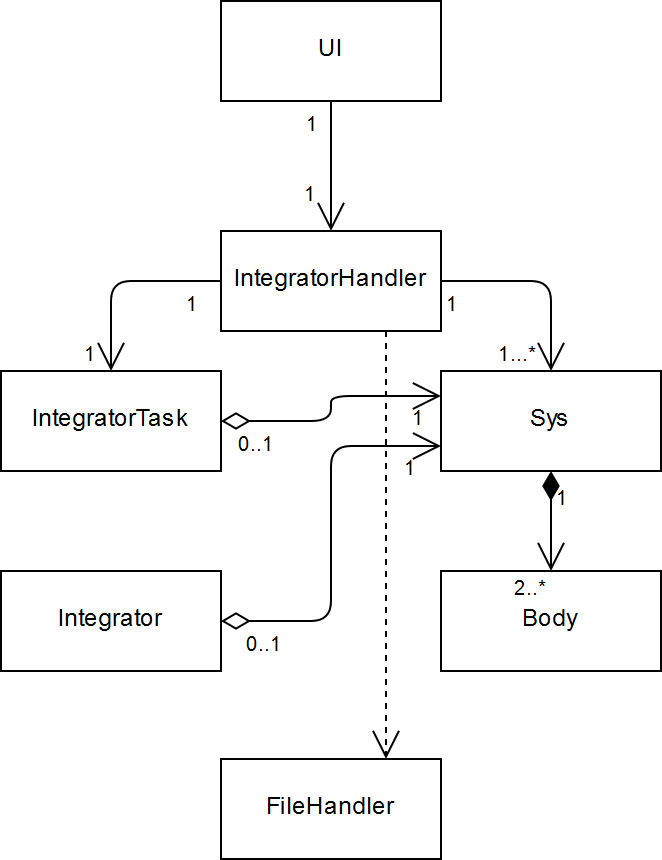

The diagram above was exported from draw.io. Its source (the exported page's mxGraphModel, read from the mxfile embedded in the PNG):
<mxGraphModel dx="697" dy="386" grid="1" gridSize="10" guides="1" tooltips="1" connect="1" arrows="1" fold="1" page="1" pageScale="1" pageWidth="583" pageHeight="827" background="#ffffff" math="0" shadow="0">
  <root>
    <mxCell id="0" />
    <mxCell id="1" parent="0" />
    <mxCell id="1Ug5Z_b9qRvQGxCEPD8w-2" value="UI" style="html=1;" vertex="1" parent="1">
      <mxGeometry x="270" y="155" width="110" height="50" as="geometry" />
    </mxCell>
    <mxCell id="1Ug5Z_b9qRvQGxCEPD8w-4" value="IntegratorTask" style="html=1;" vertex="1" parent="1">
      <mxGeometry x="160" y="340" width="110" height="50" as="geometry" />
    </mxCell>
    <mxCell id="1Ug5Z_b9qRvQGxCEPD8w-5" value="Integrator" style="html=1;" vertex="1" parent="1">
      <mxGeometry x="160" y="440" width="110" height="50" as="geometry" />
    </mxCell>
    <mxCell id="1Ug5Z_b9qRvQGxCEPD8w-6" value="Sys" style="html=1;" vertex="1" parent="1">
      <mxGeometry x="380" y="340" width="110" height="50" as="geometry" />
    </mxCell>
    <mxCell id="1Ug5Z_b9qRvQGxCEPD8w-7" value="Body" style="html=1;" vertex="1" parent="1">
      <mxGeometry x="380" y="440" width="110" height="50" as="geometry" />
    </mxCell>
    <mxCell id="1Ug5Z_b9qRvQGxCEPD8w-11" value="FileHandler" style="html=1;" vertex="1" parent="1">
      <mxGeometry x="270" y="534" width="110" height="50" as="geometry" />
    </mxCell>
    <mxCell id="1Ug5Z_b9qRvQGxCEPD8w-3" value="IntegratorHandler" style="html=1;" vertex="1" parent="1">
      <mxGeometry x="270" y="270" width="110" height="50" as="geometry" />
    </mxCell>
    <mxCell id="1Ug5Z_b9qRvQGxCEPD8w-63" value="" style="verticalAlign=bottom;html=1;endArrow=open;endSize=12;edgeStyle=orthogonalEdgeStyle;startFill=0;startSize=12;startArrow=diamondThin;entryX=0;entryY=0.25;entryDx=0;entryDy=0;exitX=1;exitY=0.5;exitDx=0;exitDy=0;" edge="1" parent="1" source="1Ug5Z_b9qRvQGxCEPD8w-4" target="1Ug5Z_b9qRvQGxCEPD8w-6">
      <mxGeometry relative="1" as="geometry">
        <mxPoint x="150" y="610" as="sourcePoint" />
        <mxPoint x="400" y="610" as="targetPoint" />
      </mxGeometry>
    </mxCell>
    <mxCell id="1Ug5Z_b9qRvQGxCEPD8w-64" value="0..1" style="resizable=0;html=1;align=left;verticalAlign=top;labelBackgroundColor=none;fontSize=10" connectable="0" vertex="1" parent="1Ug5Z_b9qRvQGxCEPD8w-63">
      <mxGeometry x="-0.9" relative="1" as="geometry" />
    </mxCell>
    <mxCell id="1Ug5Z_b9qRvQGxCEPD8w-65" value="1" style="resizable=0;html=1;align=right;verticalAlign=top;labelBackgroundColor=none;fontSize=10" connectable="0" vertex="1" parent="1Ug5Z_b9qRvQGxCEPD8w-63">
      <mxGeometry x="0.9" relative="1" as="geometry" />
    </mxCell>
    <mxCell id="1Ug5Z_b9qRvQGxCEPD8w-66" value="" style="resizable=0;html=1;align=right;verticalAlign=bottom;labelBackgroundColor=none;fontSize=10" connectable="0" vertex="1" parent="1Ug5Z_b9qRvQGxCEPD8w-63">
      <mxGeometry x="0.9" relative="1" as="geometry" />
    </mxCell>
    <mxCell id="1Ug5Z_b9qRvQGxCEPD8w-68" value="" style="verticalAlign=bottom;html=1;endArrow=open;endSize=12;edgeStyle=orthogonalEdgeStyle;startFill=0;startSize=12;startArrow=diamondThin;entryX=0;entryY=0.75;entryDx=0;entryDy=0;exitX=1;exitY=0.5;exitDx=0;exitDy=0;" edge="1" parent="1" source="1Ug5Z_b9qRvQGxCEPD8w-5" target="1Ug5Z_b9qRvQGxCEPD8w-6">
      <mxGeometry relative="1" as="geometry">
        <mxPoint x="280.0344827586207" y="375.2413793103449" as="sourcePoint" />
        <mxPoint x="389.6896551724137" y="362.8275862068966" as="targetPoint" />
      </mxGeometry>
    </mxCell>
    <mxCell id="1Ug5Z_b9qRvQGxCEPD8w-69" value="0..1" style="resizable=0;html=1;align=left;verticalAlign=top;labelBackgroundColor=none;fontSize=10" connectable="0" vertex="1" parent="1Ug5Z_b9qRvQGxCEPD8w-68">
      <mxGeometry x="-0.9" relative="1" as="geometry" />
    </mxCell>
    <mxCell id="1Ug5Z_b9qRvQGxCEPD8w-70" value="1" style="resizable=0;html=1;align=right;verticalAlign=top;labelBackgroundColor=none;fontSize=10" connectable="0" vertex="1" parent="1Ug5Z_b9qRvQGxCEPD8w-68">
      <mxGeometry x="0.9" relative="1" as="geometry" />
    </mxCell>
    <mxCell id="1Ug5Z_b9qRvQGxCEPD8w-71" value="" style="resizable=0;html=1;align=right;verticalAlign=bottom;labelBackgroundColor=none;fontSize=10" connectable="0" vertex="1" parent="1Ug5Z_b9qRvQGxCEPD8w-68">
      <mxGeometry x="0.9" relative="1" as="geometry" />
    </mxCell>
    <mxCell id="1Ug5Z_b9qRvQGxCEPD8w-72" value="" style="verticalAlign=bottom;html=1;endArrow=open;endSize=12;edgeStyle=orthogonalEdgeStyle;startFill=1;startSize=12;startArrow=diamondThin;exitX=0.5;exitY=1;exitDx=0;exitDy=0;" edge="1" parent="1" source="1Ug5Z_b9qRvQGxCEPD8w-6">
      <mxGeometry relative="1" as="geometry">
        <mxPoint x="150" y="610" as="sourcePoint" />
        <mxPoint x="435" y="440" as="targetPoint" />
      </mxGeometry>
    </mxCell>
    <mxCell id="1Ug5Z_b9qRvQGxCEPD8w-73" value="1" style="resizable=0;html=1;align=left;verticalAlign=top;labelBackgroundColor=none;fontSize=10" connectable="0" vertex="1" parent="1Ug5Z_b9qRvQGxCEPD8w-72">
      <mxGeometry x="-0.9" relative="1" as="geometry" />
    </mxCell>
    <mxCell id="1Ug5Z_b9qRvQGxCEPD8w-74" value="2..*" style="resizable=0;html=1;align=right;verticalAlign=top;labelBackgroundColor=none;fontSize=10" connectable="0" vertex="1" parent="1Ug5Z_b9qRvQGxCEPD8w-72">
      <mxGeometry x="0.9" relative="1" as="geometry" />
    </mxCell>
    <mxCell id="1Ug5Z_b9qRvQGxCEPD8w-75" value="" style="resizable=0;html=1;align=right;verticalAlign=bottom;labelBackgroundColor=none;fontSize=10" connectable="0" vertex="1" parent="1Ug5Z_b9qRvQGxCEPD8w-72">
      <mxGeometry x="0.9" relative="1" as="geometry" />
    </mxCell>
    <mxCell id="1Ug5Z_b9qRvQGxCEPD8w-81" value="&lt;div&gt;&lt;br&gt;&lt;/div&gt;&lt;div&gt;&lt;br&gt;&lt;/div&gt;" style="verticalAlign=bottom;html=1;endArrow=open;endSize=12;edgeStyle=orthogonalEdgeStyle;exitX=0;exitY=0.5;exitDx=0;exitDy=0;entryX=0.5;entryY=0;entryDx=0;entryDy=0;" edge="1" parent="1" source="1Ug5Z_b9qRvQGxCEPD8w-3" target="1Ug5Z_b9qRvQGxCEPD8w-4">
      <mxGeometry relative="1" as="geometry">
        <mxPoint x="150" y="610" as="sourcePoint" />
        <mxPoint x="400" y="610" as="targetPoint" />
      </mxGeometry>
    </mxCell>
    <mxCell id="1Ug5Z_b9qRvQGxCEPD8w-82" value="1" style="resizable=0;html=1;align=left;verticalAlign=top;labelBackgroundColor=none;fontSize=10" connectable="0" vertex="1" parent="1Ug5Z_b9qRvQGxCEPD8w-81">
      <mxGeometry x="-1" relative="1" as="geometry">
        <mxPoint x="-20" as="offset" />
      </mxGeometry>
    </mxCell>
    <mxCell id="1Ug5Z_b9qRvQGxCEPD8w-83" value="1" style="resizable=0;html=1;align=right;verticalAlign=top;labelBackgroundColor=none;fontSize=10" connectable="0" vertex="1" parent="1Ug5Z_b9qRvQGxCEPD8w-81">
      <mxGeometry x="0.9" relative="1" as="geometry">
        <mxPoint x="-5" y="-15" as="offset" />
      </mxGeometry>
    </mxCell>
    <mxCell id="1Ug5Z_b9qRvQGxCEPD8w-84" value="" style="resizable=0;html=1;align=right;verticalAlign=bottom;labelBackgroundColor=none;fontSize=10" connectable="0" vertex="1" parent="1Ug5Z_b9qRvQGxCEPD8w-81">
      <mxGeometry x="0.9" relative="1" as="geometry" />
    </mxCell>
    <mxCell id="1Ug5Z_b9qRvQGxCEPD8w-87" value="" style="verticalAlign=bottom;html=1;endArrow=open;endSize=12;edgeStyle=orthogonalEdgeStyle;exitX=1;exitY=0.5;exitDx=0;exitDy=0;entryX=0.5;entryY=0;entryDx=0;entryDy=0;" edge="1" parent="1" source="1Ug5Z_b9qRvQGxCEPD8w-3" target="1Ug5Z_b9qRvQGxCEPD8w-6">
      <mxGeometry relative="1" as="geometry">
        <mxPoint x="280.0344827586207" y="304.8965517241379" as="sourcePoint" />
        <mxPoint x="224.8620689655172" y="349.72413793103453" as="targetPoint" />
      </mxGeometry>
    </mxCell>
    <mxCell id="1Ug5Z_b9qRvQGxCEPD8w-88" value="1" style="resizable=0;html=1;align=left;verticalAlign=top;labelBackgroundColor=none;fontSize=10" connectable="0" vertex="1" parent="1Ug5Z_b9qRvQGxCEPD8w-87">
      <mxGeometry x="-1" relative="1" as="geometry">
        <mxPoint x="0.5" as="offset" />
      </mxGeometry>
    </mxCell>
    <mxCell id="1Ug5Z_b9qRvQGxCEPD8w-89" value="&lt;div&gt;1...*&lt;/div&gt;" style="resizable=0;html=1;align=right;verticalAlign=top;labelBackgroundColor=none;fontSize=10" connectable="0" vertex="1" parent="1Ug5Z_b9qRvQGxCEPD8w-87">
      <mxGeometry x="0.9" relative="1" as="geometry">
        <mxPoint x="-5" y="-15" as="offset" />
      </mxGeometry>
    </mxCell>
    <mxCell id="1Ug5Z_b9qRvQGxCEPD8w-90" value="" style="resizable=0;html=1;align=right;verticalAlign=bottom;labelBackgroundColor=none;fontSize=10" connectable="0" vertex="1" parent="1Ug5Z_b9qRvQGxCEPD8w-87">
      <mxGeometry x="0.9" relative="1" as="geometry" />
    </mxCell>
    <mxCell id="1Ug5Z_b9qRvQGxCEPD8w-91" value="&lt;div&gt;&lt;br&gt;&lt;/div&gt;&lt;div&gt;&lt;br&gt;&lt;/div&gt;" style="verticalAlign=bottom;html=1;endArrow=open;endSize=12;edgeStyle=orthogonalEdgeStyle;exitX=0.5;exitY=1;exitDx=0;exitDy=0;" edge="1" parent="1" source="1Ug5Z_b9qRvQGxCEPD8w-2" target="1Ug5Z_b9qRvQGxCEPD8w-3">
      <mxGeometry relative="1" as="geometry">
        <mxPoint x="280.0344827586207" y="304.8965517241379" as="sourcePoint" />
        <mxPoint x="224.8620689655172" y="349.72413793103453" as="targetPoint" />
      </mxGeometry>
    </mxCell>
    <mxCell id="1Ug5Z_b9qRvQGxCEPD8w-92" value="1" style="resizable=0;html=1;align=left;verticalAlign=top;labelBackgroundColor=none;fontSize=10" connectable="0" vertex="1" parent="1Ug5Z_b9qRvQGxCEPD8w-91">
      <mxGeometry x="-1" relative="1" as="geometry">
        <mxPoint x="-15" as="offset" />
      </mxGeometry>
    </mxCell>
    <mxCell id="1Ug5Z_b9qRvQGxCEPD8w-93" value="1" style="resizable=0;html=1;align=right;verticalAlign=top;labelBackgroundColor=none;fontSize=10" connectable="0" vertex="1" parent="1Ug5Z_b9qRvQGxCEPD8w-91">
      <mxGeometry x="0.9" relative="1" as="geometry">
        <mxPoint x="-5" y="-26.5" as="offset" />
      </mxGeometry>
    </mxCell>
    <mxCell id="1Ug5Z_b9qRvQGxCEPD8w-94" value="" style="resizable=0;html=1;align=right;verticalAlign=bottom;labelBackgroundColor=none;fontSize=10" connectable="0" vertex="1" parent="1Ug5Z_b9qRvQGxCEPD8w-91">
      <mxGeometry x="0.9" relative="1" as="geometry" />
    </mxCell>
    <mxCell id="1Ug5Z_b9qRvQGxCEPD8w-100" value="" style="edgeStyle=none;html=1;endArrow=open;endSize=12;dashed=1;verticalAlign=bottom;entryX=0.75;entryY=0;entryDx=0;entryDy=0;exitX=0.75;exitY=1;exitDx=0;exitDy=0;" edge="1" parent="1" source="1Ug5Z_b9qRvQGxCEPD8w-3" target="1Ug5Z_b9qRvQGxCEPD8w-11">
      <mxGeometry width="160" relative="1" as="geometry">
        <mxPoint x="150" y="610" as="sourcePoint" />
        <mxPoint x="310" y="610" as="targetPoint" />
      </mxGeometry>
    </mxCell>
  </root>
</mxGraphModel>